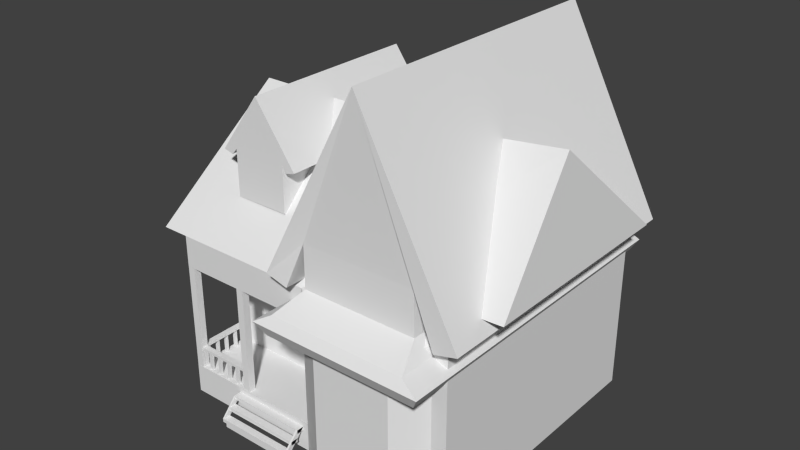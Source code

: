 # Source: Low_Poly_House.blend  (saved by Blender 2.60.0; exported with 4.5.12 LTS)
import bpy
from mathutils import Matrix  # noqa: F401  (used for matrix-valued properties, if any)

bpy.ops.wm.read_factory_settings(use_empty=True)
scene = bpy.context.scene
scene.name = 'Scene'

# ---- collections
col_collection_1 = bpy.data.collections.new('Collection 1'); scene.collection.children.link(col_collection_1)

# ---- world
world_world = bpy.data.worlds.new('World'); scene.world = world_world
world_world.color = (0.05088, 0.05088, 0.05088)
world_world.use_sun_shadow = False
world_world.sun_shadow_jitter_overblur = 0.0
world_world.cycles.sampling_method = 'MANUAL'
world_world.cycles.sample_map_resolution = 256

# ---- meshes
me_plane_006 = bpy.data.meshes.new('Plane.006')
me_plane_006.from_pydata([(-0.04762, -1.848, -0.5501), (1.076, -1.848, -0.5501), (1.076, 1.548, -0.5501), (-0.04762, 1.548, -0.5501), (-0.1101, 1.548, -0.4515), (1.139, 1.548, -0.4515), (1.139, -1.926, -0.4515), (-0.1101, -1.926, -0.4515), (0.001903, -1.848, -0.3906), (0.9967, -1.848, -0.3906), (0.9967, 1.548, -0.3906), (0.001903, 1.548, -0.3906), (0.08517, -1.548, -0.277), (0.9134, -1.548, -0.277), (0.9134, 1.421, -0.277), (0.08517, 1.421, -0.277), (0.5293, 1.482, 1.104), (-0.1963, 1.482, -0.2498), (1.242, 1.482, -0.2472), (-0.03151, 1.482, -0.2926), (1.077, 1.482, -0.2907), (0.08517, 1.421, 0.0289), (0.9102, 1.421, 0.0289), (0.9102, -1.548, 0.0289), (0.08517, -1.548, 0.0289), (1.077, -1.61, -0.2907), (-0.03151, -1.61, -0.2926), (-0.1963, -1.61, -0.2498), (1.242, -1.61, -0.2472), (0.5293, -1.61, 1.104)], [], [(7, 0, 1, 6), (3, 0, 7, 4), (6, 1, 2, 5), (5, 2, 3, 4), (10, 5, 4, 11), (9, 6, 5, 10), (8, 11, 4, 7), (8, 7, 6, 9), (14, 10, 11, 15), (13, 9, 10, 14), (12, 15, 11, 8), (12, 8, 9, 13), (24, 12, 13, 23), (24, 21, 15, 12), (23, 13, 14, 22), (22, 14, 15, 21), (21, 16, 22), (27, 29, 16, 17), (25, 20, 18, 28), (26, 27, 17, 19), (24, 26, 19, 21), (23, 22, 20, 25), (28, 18, 16, 29), (29, 24, 23), (16, 18, 20, 22), (16, 21, 19, 17), (29, 23, 25, 28), (29, 27, 26, 24)])
me_plane_006.use_remesh_preserve_volume = False
me_plane_006.use_remesh_preserve_attributes = False
me_plane_006.use_mirror_vertex_groups = False
me_plane_006.update()
me_plane_005 = bpy.data.meshes.new('Plane.005')
me_plane_005.from_pydata([(-0.6119, 0.8806, 0.6693), (-0.9259, 0.8806, 0.239), (-0.3034, 0.8806, 0.2401), (-0.8546, 0.8806, 0.2204), (-0.3747, 0.8806, 0.2213), (-0.8122, 0.8806, 0.2671), (-0.4053, 0.8806, 0.2671), (-0.4053, 0.8806, -0.06649), (-0.8122, 0.8806, -0.06649), (-0.8122, -1.066, -0.06649), (-0.4053, -1.066, -0.06649), (-0.4053, -1.066, 0.2671), (-0.8122, -1.066, 0.2671), (-0.3747, -1.066, 0.2213), (-0.8546, -1.066, 0.2204), (-0.9259, -1.066, 0.239), (-0.3034, -1.066, 0.2401), (-0.6119, -1.066, 0.6693)], [], [(5, 0, 6), (5, 6, 7, 8), (0, 1, 15, 17), (13, 4, 2, 16), (14, 15, 1, 3), (12, 14, 3, 5), (11, 6, 4, 13), (10, 7, 6, 11), (12, 5, 8, 9), (0, 17, 16, 2), (17, 12, 11), (10, 11, 12, 9), (17, 11, 13, 16), (17, 15, 14, 12), (0, 5, 3, 1), (0, 2, 4, 6)])
me_plane_005.use_remesh_preserve_volume = False
me_plane_005.use_remesh_preserve_attributes = False
me_plane_005.use_mirror_vertex_groups = False
me_plane_005.update()
me_plane_003 = bpy.data.meshes.new('Plane.003')
me_plane_003.from_pydata([(1.1, 1.394, -1.56), (1.1, -1.455, -1.56), (-1.069, -1.455, -1.56), (-1.069, 1.394, -1.56), (-0.01425, -1.455, -1.56), (0.9902, -1.455, -1.56), (0.2285, -1.699, -1.56), (0.8076, -1.699, -1.56), (-0.01425, -1.455, -1.344), (-1.069, -1.455, -1.344), (-1.069, -0.8134, -1.344), (-0.01425, -0.8134, -1.344), (-1.069, -0.8134, -0.5604), (-0.01425, -0.8134, -0.5604), (-0.01425, -1.455, -0.5604), (1.1, -1.455, -0.334), (1.1, 1.394, -0.334), (-1.069, 1.394, -0.334), (0.9902, -1.455, -0.334), (0.2285, -1.699, -0.3542), (0.8076, -1.699, -0.3542), (-1.069, -1.455, -0.5604), (-1.069, -1.455, -0.334), (-0.01425, -1.455, -0.334), (-1.271, -1.455, -0.334), (-1.271, 1.394, -0.334), (-1.099, -0.2167, 0.5177), (1.242, -0.1692, 0.6234), (0.2285, -0.2167, 0.5177), (0.8076, -1.207, -0.168), (0.2285, -1.207, -0.1838), (1.1, 1.072, -0.1458), (-0.5535, -1.376, -1.349), (-0.5535, -1.454, -1.349), (-0.6075, -1.454, -1.349), (-0.6075, -1.376, -1.349), (-0.5535, -1.376, -0.5483), (-0.5535, -1.454, -0.5483), (-0.6075, -1.454, -0.5483), (-0.6075, -1.376, -0.5483), (-1.069, -1.376, -0.5483), (-1.069, -1.454, -0.5483), (-1.015, -1.454, -0.5483), (-1.015, -1.376, -0.5483), (-1.069, -1.376, -1.349), (-1.069, -1.454, -1.349), (-1.015, -1.454, -1.349), (-1.015, -1.376, -1.349), (-0.6482, -1.621, -1.51), (-0.6482, -1.699, -1.51), (-0.05515, -1.699, -1.51), (-0.05515, -1.621, -1.51), (-0.6482, -1.621, -1.537), (-0.6482, -1.699, -1.537), (-0.05515, -1.699, -1.537), (-0.05515, -1.621, -1.537), (-0.05515, -1.538, -1.473), (-0.05515, -1.617, -1.473), (-0.6482, -1.617, -1.473), (-0.6482, -1.538, -1.473), (-0.05515, -1.538, -1.446), (-0.05515, -1.617, -1.446), (-0.6482, -1.617, -1.446), (-0.6482, -1.538, -1.446), (-0.6482, -1.455, -1.386), (-0.6482, -1.534, -1.386), (-0.05515, -1.534, -1.386), (-0.05515, -1.455, -1.386), (-0.6482, -1.455, -1.413), (-0.6482, -1.534, -1.413), (-0.05515, -1.534, -1.413), (-0.05515, -1.455, -1.413), (-0.6372, -1.534, -1.386), (-0.6372, -1.455, -1.386), (-0.6372, -1.699, -1.51), (-0.6372, -1.621, -1.51), (-0.06852, -1.455, -1.386), (-0.06852, -1.534, -1.386), (-0.06852, -1.621, -1.51), (-0.06852, -1.699, -1.51), (-0.07425, -1.631, -1.537), (-0.07425, -1.689, -1.537), (-0.6263, -1.689, -1.537), (-0.6263, -1.631, -1.537), (-0.6263, -1.689, -1.573), (-0.6263, -1.631, -1.573), (-0.07425, -1.631, -1.573), (-0.07425, -1.689, -1.573), (1.339, 1.072, -0.1458), (1.339, -1.207, -0.1458), (-0.599, -1.383, -1.208), (-0.599, -1.442, -1.208), (-1.042, -1.442, -1.208), (-1.042, -1.383, -1.208), (-0.599, -1.383, -1.188), (-0.599, -1.442, -1.188), (-1.042, -1.442, -1.188), (-1.042, -1.383, -1.188), (-1.023, -0.8085, -1.188), (-1.063, -0.8085, -1.188), (-1.063, -1.418, -1.188), (-1.023, -1.418, -1.188), (-1.023, -0.8085, -1.208), (-1.063, -0.8085, -1.208), (-1.063, -1.418, -1.208), (-1.023, -1.418, -1.208), (-0.94, -1.4, -1.345), (-0.94, -1.43, -1.345), (-0.9607, -1.43, -1.345), (-0.9607, -1.4, -1.345), (-0.94, -1.4, -1.201), (-0.94, -1.43, -1.201), (-0.9607, -1.43, -1.201), (-0.9607, -1.4, -1.201), (-0.8732, -1.4, -1.201), (-0.8732, -1.43, -1.201), (-0.8526, -1.43, -1.201), (-0.8526, -1.4, -1.201), (-0.8732, -1.4, -1.345), (-0.8732, -1.43, -1.345), (-0.8526, -1.43, -1.345), (-0.8526, -1.4, -1.345), (-0.7611, -1.4, -1.345), (-0.7611, -1.43, -1.345), (-0.7817, -1.43, -1.345), (-0.7817, -1.4, -1.345), (-0.7611, -1.4, -1.201), (-0.7611, -1.43, -1.201), (-0.7817, -1.43, -1.201), (-0.7817, -1.4, -1.201), (-0.6984, -1.4, -1.201), (-0.6984, -1.43, -1.201), (-0.6777, -1.43, -1.201), (-0.6777, -1.4, -1.201), (-0.6984, -1.4, -1.345), (-0.6984, -1.43, -1.345), (-0.6777, -1.43, -1.345), (-0.6777, -1.4, -1.345), (-1.033, -1.352, -1.345), (-1.053, -1.352, -1.345), (-1.053, -1.322, -1.345), (-1.033, -1.322, -1.345), (-1.033, -1.352, -1.201), (-1.053, -1.352, -1.201), (-1.053, -1.322, -1.201), (-1.033, -1.322, -1.201), (-1.033, -1.2, -1.201), (-1.053, -1.2, -1.201), (-1.053, -1.23, -1.201), (-1.033, -1.23, -1.201), (-1.033, -1.2, -1.345), (-1.053, -1.2, -1.345), (-1.053, -1.23, -1.345), (-1.033, -1.23, -1.345), (-1.033, -0.9923, -1.345), (-1.053, -0.9923, -1.345), (-1.053, -0.9622, -1.345), (-1.033, -0.9622, -1.345), (-1.033, -0.9923, -1.201), (-1.053, -0.9923, -1.201), (-1.053, -0.9622, -1.201), (-1.033, -0.9622, -1.201), (-1.033, -1.084, -1.201), (-1.053, -1.084, -1.201), (-1.053, -1.114, -1.201), (-1.033, -1.114, -1.201), (-1.033, -1.084, -1.345), (-1.053, -1.084, -1.345), (-1.053, -1.114, -1.345), (-1.033, -1.114, -1.345), (-1.033, -0.8602, -1.201), (-1.053, -0.8602, -1.201), (-1.053, -0.8903, -1.201), (-1.033, -0.8903, -1.201), (-1.033, -0.8602, -1.345), (-1.053, -0.8602, -1.345), (-1.053, -0.8903, -1.345), (-1.033, -0.8903, -1.345), (1.1, -1.207, -0.1569)], [], [(6, 4, 8), (4, 2, 9, 8), (2, 9, 10, 3), (9, 8, 11, 10), (11, 13, 12, 10), (8, 14, 13, 11), (0, 16, 15, 1), (10, 12, 17, 3), (16, 0, 3, 17), (1, 15, 18, 5), (6, 19, 14, 8), (5, 18, 20, 7), (7, 20, 19, 6), (14, 23, 22, 21), (24, 22, 26), (30, 28, 26), (20, 18, 29), (19, 20, 29, 30), (30, 29, 27, 28), (22, 23, 30, 26), (17, 25, 26), (25, 24, 26), (16, 17, 26, 31), (31, 26, 28), (12, 21, 14, 13), (22, 24, 25, 17), (32, 36, 37, 33), (33, 37, 38, 34), (34, 38, 39, 35), (35, 39, 36, 32), (44, 40, 43, 47), (45, 41, 40, 44), (46, 42, 41, 45), (47, 43, 42, 46), (52, 48, 51, 55), (53, 49, 48, 52), (54, 50, 49, 53), (55, 51, 50, 54), (51, 48, 49, 50), (53, 52, 55, 54), (58, 59, 56, 57), (60, 63, 62, 61), (56, 60, 61, 57), (57, 61, 62, 58), (58, 62, 63, 59), (59, 63, 60, 56), (68, 71, 67, 64), (69, 68, 64, 65), (70, 69, 65, 66), (71, 70, 66, 67), (67, 66, 65, 64), (69, 70, 71, 68), (65, 72, 74, 49), (48, 75, 73, 64), (75, 74, 72, 73), (48, 64, 65, 49), (67, 76, 78, 51), (50, 79, 77, 66), (79, 78, 76, 77), (50, 66, 67, 51), (83, 85, 84, 82), (80, 86, 85, 83), (81, 87, 86, 80), (82, 84, 87, 81), (27, 89, 88), (92, 93, 90, 91), (94, 97, 96, 95), (91, 95, 96, 92), (93, 97, 94, 90), (102, 98, 101, 105), (104, 100, 99, 103), (101, 98, 99, 100), (103, 102, 105, 104), (106, 110, 111, 107), (107, 111, 112, 108), (108, 112, 113, 109), (109, 113, 110, 106), (118, 114, 117, 121), (119, 115, 114, 118), (120, 116, 115, 119), (121, 117, 116, 120), (122, 126, 127, 123), (123, 127, 128, 124), (124, 128, 129, 125), (125, 129, 126, 122), (134, 130, 133, 137), (135, 131, 130, 134), (136, 132, 131, 135), (137, 133, 132, 136), (138, 142, 143, 139), (139, 143, 144, 140), (140, 144, 145, 141), (141, 145, 142, 138), (150, 146, 149, 153), (151, 147, 146, 150), (152, 148, 147, 151), (153, 149, 148, 152), (154, 158, 159, 155), (155, 159, 160, 156), (156, 160, 161, 157), (157, 161, 158, 154), (166, 162, 165, 169), (167, 163, 162, 166), (168, 164, 163, 167), (169, 165, 164, 168), (174, 170, 173, 177), (175, 171, 170, 174), (176, 172, 171, 175), (177, 173, 172, 176), (14, 19, 30, 23), (31, 28, 27, 88), (15, 16, 31, 178), (29, 178, 89, 27), (29, 18, 15, 178), (31, 88, 89, 178), (21, 22, 17, 12)])
me_plane_003.use_remesh_preserve_volume = False
me_plane_003.use_remesh_preserve_attributes = False
me_plane_003.use_mirror_vertex_groups = False
me_plane_003.update()

# ---- objects
ob_house3 = bpy.data.objects.new('house3', me_plane_006)
ob_house2 = bpy.data.objects.new('house2', me_plane_005)
ob_house1 = bpy.data.objects.new('house1', me_plane_003)

# ---- transforms, parenting, visibility, modifiers, constraints
ob_house3.location = (-0.422, -2.743, 6.207e-08)
ob_house3.scale = (5.572, 3.83, 5.572)
ob_house3.lineart.crease_threshold = 0.0
ob_house2.location = (-0.422, -2.743, 6.207e-08)
ob_house2.scale = (5.572, 3.83, 5.572)
ob_house2.lineart.crease_threshold = 0.0
ob_house1.location = (-0.422, -2.743, 6.207e-08)
ob_house1.scale = (5.572, 3.83, 5.572)
ob_house1.lineart.crease_threshold = 0.0

# ---- collection membership
col_collection_1.objects.link(ob_house3)
col_collection_1.objects.link(ob_house2)
col_collection_1.objects.link(ob_house1)

# ---- scene / render settings (as saved in the file)
scene.frame_start = 1; scene.frame_end = 250; scene.frame_set(1)
scene.render.engine = 'BLENDER_EEVEE_NEXT'
scene.render.image_settings.color_mode = 'RGB'
scene.render.image_settings.compression = 90
scene.render.resolution_percentage = 50
scene.render.dither_intensity = 0.0
scene.render.bake_margin = 2
scene.render.bake_bias = 0.0
scene.cycles.use_denoising = False
scene.cycles.samples = 10
scene.cycles.sampling_pattern = 'TABULATED_SOBOL'
scene.cycles.light_sampling_threshold = 0.0
scene.cycles.use_adaptive_sampling = False
scene.cycles.use_light_tree = False
scene.cycles.blur_glossy = 0.0
scene.cycles.volume_bounces = 1
scene.cycles.pixel_filter_type = 'GAUSSIAN'
scene.cycles.sample_clamp_indirect = 0.0
scene.view_settings.view_transform = 'Standard'
bpy.context.view_layer.update()

# ---- added for rendering (the .blend has no active camera and no usable light): camera, sun
cam_auto = bpy.data.cameras.new('AutoCamera')
cam_auto.lens = 50.0
cam_auto.sensor_width = 36.0
cam_auto.clip_end = 1000.0
ob_auto_camera = bpy.data.objects.new('AutoCamera', cam_auto)
scene.collection.objects.link(ob_auto_camera)
ob_auto_camera.location = (22.6368, -30.9119, 16.9885)
ob_auto_camera.rotation_euler = (1.09748, -7.21219e-08, 0.694738)
scene.camera = ob_auto_camera
light_auto_sun = bpy.data.lights.new('AutoSun', 'SUN')
light_auto_sun.energy = 3.0
light_auto_sun.angle = 0.0523599
ob_auto_sun = bpy.data.objects.new('AutoSun', light_auto_sun)
scene.collection.objects.link(ob_auto_sun)
ob_auto_sun.rotation_euler = (0.872665, 0.174533, 0.523599)
bpy.context.view_layer.update()
